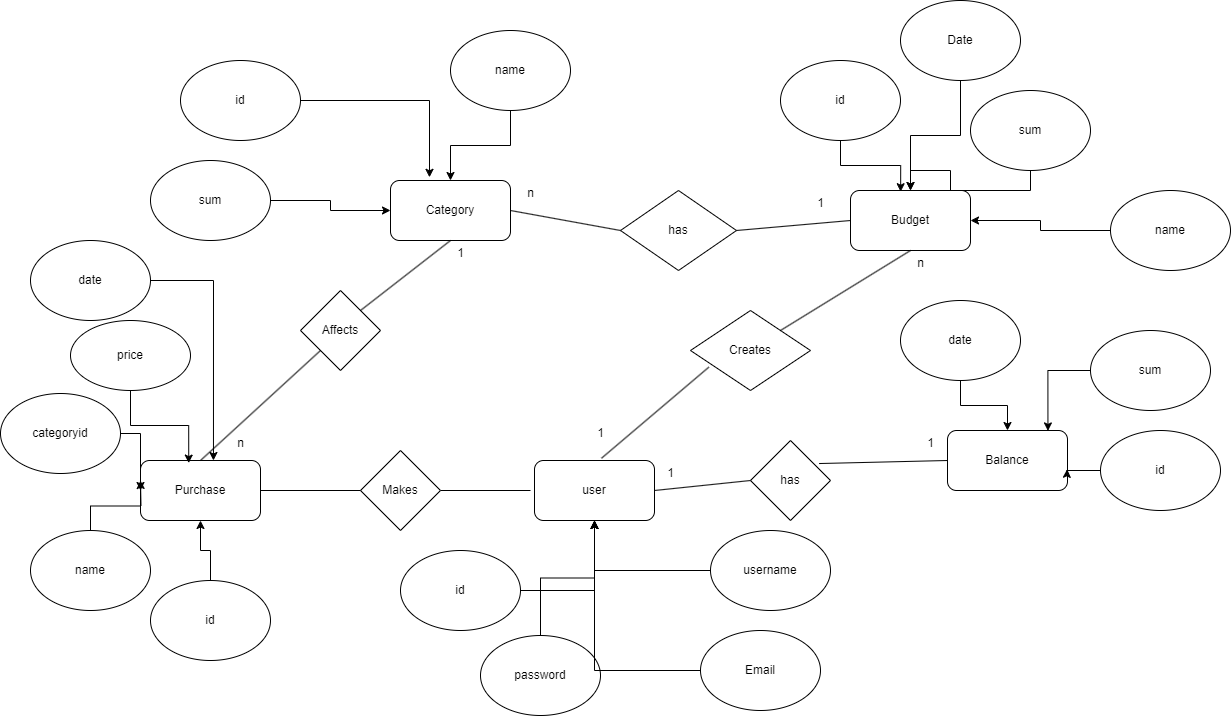

The diagram above was exported from draw.io. Its source (the exported page's mxGraphModel, read from the mxfile embedded in the PNG):
<mxGraphModel dx="2103" dy="1775" grid="1" gridSize="10" guides="1" tooltips="1" connect="1" arrows="1" fold="1" page="1" pageScale="1" pageWidth="827" pageHeight="1169" math="0" shadow="0">
  <root>
    <mxCell id="0" />
    <mxCell id="1" parent="0" />
    <mxCell id="LPvK3TTo0qUGAbLknAdV-1" value="user" style="rounded=1;whiteSpace=wrap;html=1;" vertex="1" parent="1">
      <mxGeometry x="294" y="370" width="120" height="60" as="geometry" />
    </mxCell>
    <mxCell id="LPvK3TTo0qUGAbLknAdV-2" value="Budget" style="rounded=1;whiteSpace=wrap;html=1;" vertex="1" parent="1">
      <mxGeometry x="610" y="100" width="120" height="60" as="geometry" />
    </mxCell>
    <mxCell id="LPvK3TTo0qUGAbLknAdV-3" value="Purchase" style="rounded=1;whiteSpace=wrap;html=1;" vertex="1" parent="1">
      <mxGeometry x="-100" y="370" width="120" height="60" as="geometry" />
    </mxCell>
    <mxCell id="LPvK3TTo0qUGAbLknAdV-4" value="Balance" style="rounded=1;whiteSpace=wrap;html=1;" vertex="1" parent="1">
      <mxGeometry x="707" y="340" width="120" height="60" as="geometry" />
    </mxCell>
    <mxCell id="LPvK3TTo0qUGAbLknAdV-5" value="Category" style="rounded=1;whiteSpace=wrap;html=1;" vertex="1" parent="1">
      <mxGeometry x="150" y="90" width="120" height="60" as="geometry" />
    </mxCell>
    <mxCell id="LPvK3TTo0qUGAbLknAdV-6" value="Creates" style="rhombus;whiteSpace=wrap;html=1;" vertex="1" parent="1">
      <mxGeometry x="450" y="220" width="120" height="80" as="geometry" />
    </mxCell>
    <mxCell id="LPvK3TTo0qUGAbLknAdV-7" value="Affects" style="rhombus;whiteSpace=wrap;html=1;" vertex="1" parent="1">
      <mxGeometry x="60" y="200" width="80" height="80" as="geometry" />
    </mxCell>
    <mxCell id="LPvK3TTo0qUGAbLknAdV-8" value="has" style="rhombus;whiteSpace=wrap;html=1;" vertex="1" parent="1">
      <mxGeometry x="510" y="350" width="80" height="80" as="geometry" />
    </mxCell>
    <mxCell id="LPvK3TTo0qUGAbLknAdV-11" value="" style="endArrow=none;html=1;rounded=0;exitX=0.558;exitY=-0.037;exitDx=0;exitDy=0;exitPerimeter=0;entryX=0.153;entryY=0.708;entryDx=0;entryDy=0;entryPerimeter=0;" edge="1" parent="1" source="LPvK3TTo0qUGAbLknAdV-1" target="LPvK3TTo0qUGAbLknAdV-6">
      <mxGeometry width="50" height="50" relative="1" as="geometry">
        <mxPoint x="390" y="340" as="sourcePoint" />
        <mxPoint x="440" y="290" as="targetPoint" />
      </mxGeometry>
    </mxCell>
    <mxCell id="LPvK3TTo0qUGAbLknAdV-12" value="" style="endArrow=none;html=1;rounded=0;exitX=1;exitY=0;exitDx=0;exitDy=0;entryX=0.5;entryY=1;entryDx=0;entryDy=0;" edge="1" parent="1" source="LPvK3TTo0qUGAbLknAdV-6" target="LPvK3TTo0qUGAbLknAdV-2">
      <mxGeometry width="50" height="50" relative="1" as="geometry">
        <mxPoint x="540" y="230" as="sourcePoint" />
        <mxPoint x="590" y="180" as="targetPoint" />
      </mxGeometry>
    </mxCell>
    <mxCell id="LPvK3TTo0qUGAbLknAdV-13" value="" style="endArrow=none;html=1;rounded=0;entryX=0;entryY=0.5;entryDx=0;entryDy=0;exitX=0.857;exitY=0.288;exitDx=0;exitDy=0;exitPerimeter=0;" edge="1" parent="1" source="LPvK3TTo0qUGAbLknAdV-8" target="LPvK3TTo0qUGAbLknAdV-4">
      <mxGeometry width="50" height="50" relative="1" as="geometry">
        <mxPoint x="580" y="370" as="sourcePoint" />
        <mxPoint x="630" y="320" as="targetPoint" />
      </mxGeometry>
    </mxCell>
    <mxCell id="LPvK3TTo0qUGAbLknAdV-14" value="" style="endArrow=none;html=1;rounded=0;exitX=1;exitY=0.5;exitDx=0;exitDy=0;entryX=0;entryY=0.5;entryDx=0;entryDy=0;" edge="1" parent="1" source="LPvK3TTo0qUGAbLknAdV-1" target="LPvK3TTo0qUGAbLknAdV-8">
      <mxGeometry width="50" height="50" relative="1" as="geometry">
        <mxPoint x="450" y="490" as="sourcePoint" />
        <mxPoint x="500" y="440" as="targetPoint" />
      </mxGeometry>
    </mxCell>
    <mxCell id="LPvK3TTo0qUGAbLknAdV-15" value="" style="endArrow=none;html=1;rounded=0;" edge="1" parent="1">
      <mxGeometry width="50" height="50" relative="1" as="geometry">
        <mxPoint x="200" y="400" as="sourcePoint" />
        <mxPoint x="290" y="400" as="targetPoint" />
      </mxGeometry>
    </mxCell>
    <mxCell id="LPvK3TTo0qUGAbLknAdV-16" value="Makes" style="rhombus;whiteSpace=wrap;html=1;" vertex="1" parent="1">
      <mxGeometry x="120" y="360" width="80" height="80" as="geometry" />
    </mxCell>
    <mxCell id="LPvK3TTo0qUGAbLknAdV-17" value="" style="endArrow=none;html=1;rounded=0;exitX=1;exitY=0.5;exitDx=0;exitDy=0;entryX=0;entryY=0.5;entryDx=0;entryDy=0;" edge="1" parent="1" source="LPvK3TTo0qUGAbLknAdV-3" target="LPvK3TTo0qUGAbLknAdV-16">
      <mxGeometry width="50" height="50" relative="1" as="geometry">
        <mxPoint x="90" y="400" as="sourcePoint" />
        <mxPoint x="140" y="350" as="targetPoint" />
      </mxGeometry>
    </mxCell>
    <mxCell id="LPvK3TTo0qUGAbLknAdV-18" value="" style="endArrow=none;html=1;rounded=0;entryX=0;entryY=1;entryDx=0;entryDy=0;exitX=0.5;exitY=0;exitDx=0;exitDy=0;" edge="1" parent="1" source="LPvK3TTo0qUGAbLknAdV-3" target="LPvK3TTo0qUGAbLknAdV-7">
      <mxGeometry width="50" height="50" relative="1" as="geometry">
        <mxPoint x="-60" y="340" as="sourcePoint" />
        <mxPoint x="-10" y="290" as="targetPoint" />
      </mxGeometry>
    </mxCell>
    <mxCell id="LPvK3TTo0qUGAbLknAdV-19" value="" style="endArrow=none;html=1;rounded=0;exitX=1;exitY=0;exitDx=0;exitDy=0;entryX=0.5;entryY=1;entryDx=0;entryDy=0;" edge="1" parent="1" source="LPvK3TTo0qUGAbLknAdV-7" target="LPvK3TTo0qUGAbLknAdV-5">
      <mxGeometry width="50" height="50" relative="1" as="geometry">
        <mxPoint x="140" y="210" as="sourcePoint" />
        <mxPoint x="190" y="160" as="targetPoint" />
      </mxGeometry>
    </mxCell>
    <mxCell id="LPvK3TTo0qUGAbLknAdV-20" value="has" style="rhombus;whiteSpace=wrap;html=1;" vertex="1" parent="1">
      <mxGeometry x="380" y="100" width="116" height="80" as="geometry" />
    </mxCell>
    <mxCell id="LPvK3TTo0qUGAbLknAdV-21" value="" style="endArrow=none;html=1;rounded=0;entryX=0;entryY=0.5;entryDx=0;entryDy=0;exitX=1;exitY=0.5;exitDx=0;exitDy=0;" edge="1" parent="1" source="LPvK3TTo0qUGAbLknAdV-20" target="LPvK3TTo0qUGAbLknAdV-2">
      <mxGeometry width="50" height="50" relative="1" as="geometry">
        <mxPoint x="530" y="90" as="sourcePoint" />
        <mxPoint x="580" y="40" as="targetPoint" />
      </mxGeometry>
    </mxCell>
    <mxCell id="LPvK3TTo0qUGAbLknAdV-22" value="" style="endArrow=none;html=1;rounded=0;entryX=0;entryY=0.5;entryDx=0;entryDy=0;exitX=1;exitY=0.5;exitDx=0;exitDy=0;" edge="1" parent="1" source="LPvK3TTo0qUGAbLknAdV-5" target="LPvK3TTo0qUGAbLknAdV-20">
      <mxGeometry width="50" height="50" relative="1" as="geometry">
        <mxPoint x="330" y="260" as="sourcePoint" />
        <mxPoint x="380" y="210" as="targetPoint" />
      </mxGeometry>
    </mxCell>
    <mxCell id="LPvK3TTo0qUGAbLknAdV-23" value="1" style="text;html=1;align=center;verticalAlign=middle;resizable=0;points=[];autosize=1;strokeColor=none;fillColor=none;" vertex="1" parent="1">
      <mxGeometry x="415" y="368" width="30" height="30" as="geometry" />
    </mxCell>
    <mxCell id="LPvK3TTo0qUGAbLknAdV-24" value="1" style="text;html=1;align=center;verticalAlign=middle;resizable=0;points=[];autosize=1;strokeColor=none;fillColor=none;" vertex="1" parent="1">
      <mxGeometry x="675" y="338" width="30" height="30" as="geometry" />
    </mxCell>
    <mxCell id="LPvK3TTo0qUGAbLknAdV-25" value="1" style="text;html=1;align=center;verticalAlign=middle;resizable=0;points=[];autosize=1;strokeColor=none;fillColor=none;" vertex="1" parent="1">
      <mxGeometry x="345" y="328" width="30" height="30" as="geometry" />
    </mxCell>
    <mxCell id="LPvK3TTo0qUGAbLknAdV-26" value="n" style="text;html=1;align=center;verticalAlign=middle;resizable=0;points=[];autosize=1;strokeColor=none;fillColor=none;" vertex="1" parent="1">
      <mxGeometry x="665" y="158" width="30" height="30" as="geometry" />
    </mxCell>
    <mxCell id="LPvK3TTo0qUGAbLknAdV-27" value="1" style="text;html=1;align=center;verticalAlign=middle;resizable=0;points=[];autosize=1;strokeColor=none;fillColor=none;" vertex="1" parent="1">
      <mxGeometry x="565" y="98" width="30" height="30" as="geometry" />
    </mxCell>
    <mxCell id="LPvK3TTo0qUGAbLknAdV-28" value="n" style="text;html=1;align=center;verticalAlign=middle;resizable=0;points=[];autosize=1;strokeColor=none;fillColor=none;" vertex="1" parent="1">
      <mxGeometry x="275" y="88" width="30" height="30" as="geometry" />
    </mxCell>
    <mxCell id="LPvK3TTo0qUGAbLknAdV-29" value="n" style="text;html=1;align=center;verticalAlign=middle;resizable=0;points=[];autosize=1;strokeColor=none;fillColor=none;" vertex="1" parent="1">
      <mxGeometry x="-15" y="338" width="30" height="30" as="geometry" />
    </mxCell>
    <mxCell id="LPvK3TTo0qUGAbLknAdV-30" value="1" style="text;html=1;align=center;verticalAlign=middle;resizable=0;points=[];autosize=1;strokeColor=none;fillColor=none;" vertex="1" parent="1">
      <mxGeometry x="205" y="148" width="30" height="30" as="geometry" />
    </mxCell>
    <mxCell id="LPvK3TTo0qUGAbLknAdV-36" style="edgeStyle=orthogonalEdgeStyle;rounded=0;orthogonalLoop=1;jettySize=auto;html=1;entryX=0.5;entryY=1;entryDx=0;entryDy=0;" edge="1" parent="1" source="LPvK3TTo0qUGAbLknAdV-31" target="LPvK3TTo0qUGAbLknAdV-1">
      <mxGeometry relative="1" as="geometry" />
    </mxCell>
    <mxCell id="LPvK3TTo0qUGAbLknAdV-31" value="id" style="ellipse;whiteSpace=wrap;html=1;" vertex="1" parent="1">
      <mxGeometry x="160" y="460" width="120" height="80" as="geometry" />
    </mxCell>
    <mxCell id="LPvK3TTo0qUGAbLknAdV-35" style="edgeStyle=orthogonalEdgeStyle;rounded=0;orthogonalLoop=1;jettySize=auto;html=1;" edge="1" parent="1" source="LPvK3TTo0qUGAbLknAdV-32" target="LPvK3TTo0qUGAbLknAdV-1">
      <mxGeometry relative="1" as="geometry" />
    </mxCell>
    <mxCell id="LPvK3TTo0qUGAbLknAdV-32" value="password" style="ellipse;whiteSpace=wrap;html=1;" vertex="1" parent="1">
      <mxGeometry x="240" y="545" width="120" height="80" as="geometry" />
    </mxCell>
    <mxCell id="LPvK3TTo0qUGAbLknAdV-34" style="edgeStyle=orthogonalEdgeStyle;rounded=0;orthogonalLoop=1;jettySize=auto;html=1;" edge="1" parent="1" source="LPvK3TTo0qUGAbLknAdV-33" target="LPvK3TTo0qUGAbLknAdV-1">
      <mxGeometry relative="1" as="geometry" />
    </mxCell>
    <mxCell id="LPvK3TTo0qUGAbLknAdV-33" value="username" style="ellipse;whiteSpace=wrap;html=1;" vertex="1" parent="1">
      <mxGeometry x="470" y="440" width="120" height="80" as="geometry" />
    </mxCell>
    <mxCell id="LPvK3TTo0qUGAbLknAdV-42" style="edgeStyle=orthogonalEdgeStyle;rounded=0;orthogonalLoop=1;jettySize=auto;html=1;entryX=0;entryY=0.5;entryDx=0;entryDy=0;" edge="1" parent="1" source="LPvK3TTo0qUGAbLknAdV-37" target="LPvK3TTo0qUGAbLknAdV-3">
      <mxGeometry relative="1" as="geometry" />
    </mxCell>
    <mxCell id="LPvK3TTo0qUGAbLknAdV-37" value="categoryid" style="ellipse;whiteSpace=wrap;html=1;" vertex="1" parent="1">
      <mxGeometry x="-240" y="303" width="120" height="80" as="geometry" />
    </mxCell>
    <mxCell id="LPvK3TTo0qUGAbLknAdV-44" style="edgeStyle=orthogonalEdgeStyle;rounded=0;orthogonalLoop=1;jettySize=auto;html=1;entryX=0.5;entryY=1;entryDx=0;entryDy=0;" edge="1" parent="1" source="LPvK3TTo0qUGAbLknAdV-38" target="LPvK3TTo0qUGAbLknAdV-3">
      <mxGeometry relative="1" as="geometry" />
    </mxCell>
    <mxCell id="LPvK3TTo0qUGAbLknAdV-38" value="id" style="ellipse;whiteSpace=wrap;html=1;" vertex="1" parent="1">
      <mxGeometry x="-90" y="490" width="120" height="80" as="geometry" />
    </mxCell>
    <mxCell id="LPvK3TTo0qUGAbLknAdV-43" style="edgeStyle=orthogonalEdgeStyle;rounded=0;orthogonalLoop=1;jettySize=auto;html=1;" edge="1" parent="1" source="LPvK3TTo0qUGAbLknAdV-39">
      <mxGeometry relative="1" as="geometry">
        <mxPoint x="-100" y="390" as="targetPoint" />
      </mxGeometry>
    </mxCell>
    <mxCell id="LPvK3TTo0qUGAbLknAdV-39" value="name" style="ellipse;whiteSpace=wrap;html=1;" vertex="1" parent="1">
      <mxGeometry x="-210" y="440" width="120" height="80" as="geometry" />
    </mxCell>
    <mxCell id="LPvK3TTo0qUGAbLknAdV-41" style="edgeStyle=orthogonalEdgeStyle;rounded=0;orthogonalLoop=1;jettySize=auto;html=1;entryX=0.402;entryY=0.043;entryDx=0;entryDy=0;entryPerimeter=0;" edge="1" parent="1" source="LPvK3TTo0qUGAbLknAdV-40" target="LPvK3TTo0qUGAbLknAdV-3">
      <mxGeometry relative="1" as="geometry" />
    </mxCell>
    <mxCell id="LPvK3TTo0qUGAbLknAdV-40" value="price" style="ellipse;whiteSpace=wrap;html=1;" vertex="1" parent="1">
      <mxGeometry x="-170" y="230" width="120" height="70" as="geometry" />
    </mxCell>
    <mxCell id="LPvK3TTo0qUGAbLknAdV-48" style="edgeStyle=orthogonalEdgeStyle;rounded=0;orthogonalLoop=1;jettySize=auto;html=1;entryX=0.5;entryY=0;entryDx=0;entryDy=0;" edge="1" parent="1" source="LPvK3TTo0qUGAbLknAdV-45" target="LPvK3TTo0qUGAbLknAdV-5">
      <mxGeometry relative="1" as="geometry" />
    </mxCell>
    <mxCell id="LPvK3TTo0qUGAbLknAdV-45" value="name" style="ellipse;whiteSpace=wrap;html=1;" vertex="1" parent="1">
      <mxGeometry x="210" y="-60" width="120" height="80" as="geometry" />
    </mxCell>
    <mxCell id="LPvK3TTo0qUGAbLknAdV-49" style="edgeStyle=orthogonalEdgeStyle;rounded=0;orthogonalLoop=1;jettySize=auto;html=1;entryX=0.325;entryY=-0.053;entryDx=0;entryDy=0;entryPerimeter=0;" edge="1" parent="1" source="LPvK3TTo0qUGAbLknAdV-46" target="LPvK3TTo0qUGAbLknAdV-5">
      <mxGeometry relative="1" as="geometry" />
    </mxCell>
    <mxCell id="LPvK3TTo0qUGAbLknAdV-46" value="id" style="ellipse;whiteSpace=wrap;html=1;" vertex="1" parent="1">
      <mxGeometry x="-60" y="-30" width="120" height="80" as="geometry" />
    </mxCell>
    <mxCell id="LPvK3TTo0qUGAbLknAdV-50" style="edgeStyle=orthogonalEdgeStyle;rounded=0;orthogonalLoop=1;jettySize=auto;html=1;entryX=0;entryY=0.5;entryDx=0;entryDy=0;" edge="1" parent="1" source="LPvK3TTo0qUGAbLknAdV-47" target="LPvK3TTo0qUGAbLknAdV-5">
      <mxGeometry relative="1" as="geometry" />
    </mxCell>
    <mxCell id="LPvK3TTo0qUGAbLknAdV-47" value="sum" style="ellipse;whiteSpace=wrap;html=1;" vertex="1" parent="1">
      <mxGeometry x="-90" y="70" width="120" height="80" as="geometry" />
    </mxCell>
    <mxCell id="LPvK3TTo0qUGAbLknAdV-56" style="edgeStyle=orthogonalEdgeStyle;rounded=0;orthogonalLoop=1;jettySize=auto;html=1;entryX=0.418;entryY=0.02;entryDx=0;entryDy=0;entryPerimeter=0;" edge="1" parent="1" source="LPvK3TTo0qUGAbLknAdV-51" target="LPvK3TTo0qUGAbLknAdV-2">
      <mxGeometry relative="1" as="geometry" />
    </mxCell>
    <mxCell id="LPvK3TTo0qUGAbLknAdV-51" value="id" style="ellipse;whiteSpace=wrap;html=1;" vertex="1" parent="1">
      <mxGeometry x="540" y="-30" width="120" height="80" as="geometry" />
    </mxCell>
    <mxCell id="LPvK3TTo0qUGAbLknAdV-55" style="edgeStyle=orthogonalEdgeStyle;rounded=0;orthogonalLoop=1;jettySize=auto;html=1;entryX=0.5;entryY=0;entryDx=0;entryDy=0;" edge="1" parent="1" source="LPvK3TTo0qUGAbLknAdV-52" target="LPvK3TTo0qUGAbLknAdV-2">
      <mxGeometry relative="1" as="geometry" />
    </mxCell>
    <mxCell id="LPvK3TTo0qUGAbLknAdV-52" value="sum" style="ellipse;whiteSpace=wrap;html=1;" vertex="1" parent="1">
      <mxGeometry x="730" width="120" height="80" as="geometry" />
    </mxCell>
    <mxCell id="LPvK3TTo0qUGAbLknAdV-54" style="edgeStyle=orthogonalEdgeStyle;rounded=0;orthogonalLoop=1;jettySize=auto;html=1;exitX=0;exitY=0.5;exitDx=0;exitDy=0;entryX=1;entryY=0.5;entryDx=0;entryDy=0;" edge="1" parent="1" source="LPvK3TTo0qUGAbLknAdV-53" target="LPvK3TTo0qUGAbLknAdV-2">
      <mxGeometry relative="1" as="geometry" />
    </mxCell>
    <mxCell id="LPvK3TTo0qUGAbLknAdV-53" value="name" style="ellipse;whiteSpace=wrap;html=1;" vertex="1" parent="1">
      <mxGeometry x="870" y="100" width="120" height="80" as="geometry" />
    </mxCell>
    <mxCell id="LPvK3TTo0qUGAbLknAdV-58" style="edgeStyle=orthogonalEdgeStyle;rounded=0;orthogonalLoop=1;jettySize=auto;html=1;entryX=0.5;entryY=0;entryDx=0;entryDy=0;" edge="1" parent="1" source="LPvK3TTo0qUGAbLknAdV-57" target="LPvK3TTo0qUGAbLknAdV-2">
      <mxGeometry relative="1" as="geometry" />
    </mxCell>
    <mxCell id="LPvK3TTo0qUGAbLknAdV-57" value="Date" style="ellipse;whiteSpace=wrap;html=1;" vertex="1" parent="1">
      <mxGeometry x="660" y="-90" width="120" height="80" as="geometry" />
    </mxCell>
    <mxCell id="LPvK3TTo0qUGAbLknAdV-60" style="edgeStyle=orthogonalEdgeStyle;rounded=0;orthogonalLoop=1;jettySize=auto;html=1;exitX=1;exitY=0.5;exitDx=0;exitDy=0;entryX=0.608;entryY=0;entryDx=0;entryDy=0;entryPerimeter=0;" edge="1" parent="1" source="LPvK3TTo0qUGAbLknAdV-59" target="LPvK3TTo0qUGAbLknAdV-3">
      <mxGeometry relative="1" as="geometry" />
    </mxCell>
    <mxCell id="LPvK3TTo0qUGAbLknAdV-59" value="date" style="ellipse;whiteSpace=wrap;html=1;" vertex="1" parent="1">
      <mxGeometry x="-210" y="150" width="120" height="80" as="geometry" />
    </mxCell>
    <mxCell id="LPvK3TTo0qUGAbLknAdV-68" style="edgeStyle=orthogonalEdgeStyle;rounded=0;orthogonalLoop=1;jettySize=auto;html=1;exitX=0.5;exitY=1;exitDx=0;exitDy=0;entryX=0.5;entryY=0;entryDx=0;entryDy=0;" edge="1" parent="1" source="LPvK3TTo0qUGAbLknAdV-61" target="LPvK3TTo0qUGAbLknAdV-4">
      <mxGeometry relative="1" as="geometry" />
    </mxCell>
    <mxCell id="LPvK3TTo0qUGAbLknAdV-61" value="date" style="ellipse;whiteSpace=wrap;html=1;" vertex="1" parent="1">
      <mxGeometry x="660" y="210" width="120" height="80" as="geometry" />
    </mxCell>
    <mxCell id="LPvK3TTo0qUGAbLknAdV-66" style="edgeStyle=orthogonalEdgeStyle;rounded=0;orthogonalLoop=1;jettySize=auto;html=1;exitX=0;exitY=0.5;exitDx=0;exitDy=0;entryX=0.997;entryY=0.647;entryDx=0;entryDy=0;entryPerimeter=0;" edge="1" parent="1" source="LPvK3TTo0qUGAbLknAdV-62" target="LPvK3TTo0qUGAbLknAdV-4">
      <mxGeometry relative="1" as="geometry" />
    </mxCell>
    <mxCell id="LPvK3TTo0qUGAbLknAdV-62" value="id" style="ellipse;whiteSpace=wrap;html=1;" vertex="1" parent="1">
      <mxGeometry x="860" y="340" width="120" height="80" as="geometry" />
    </mxCell>
    <mxCell id="LPvK3TTo0qUGAbLknAdV-67" style="edgeStyle=orthogonalEdgeStyle;rounded=0;orthogonalLoop=1;jettySize=auto;html=1;exitX=0;exitY=0.5;exitDx=0;exitDy=0;entryX=0.837;entryY=0.007;entryDx=0;entryDy=0;entryPerimeter=0;" edge="1" parent="1" source="LPvK3TTo0qUGAbLknAdV-63" target="LPvK3TTo0qUGAbLknAdV-4">
      <mxGeometry relative="1" as="geometry" />
    </mxCell>
    <mxCell id="LPvK3TTo0qUGAbLknAdV-63" value="sum" style="ellipse;whiteSpace=wrap;html=1;" vertex="1" parent="1">
      <mxGeometry x="850" y="240" width="120" height="80" as="geometry" />
    </mxCell>
    <mxCell id="LPvK3TTo0qUGAbLknAdV-65" style="edgeStyle=orthogonalEdgeStyle;rounded=0;orthogonalLoop=1;jettySize=auto;html=1;" edge="1" parent="1" source="LPvK3TTo0qUGAbLknAdV-64" target="LPvK3TTo0qUGAbLknAdV-1">
      <mxGeometry relative="1" as="geometry" />
    </mxCell>
    <mxCell id="LPvK3TTo0qUGAbLknAdV-64" value="Email" style="ellipse;whiteSpace=wrap;html=1;" vertex="1" parent="1">
      <mxGeometry x="460" y="540" width="120" height="80" as="geometry" />
    </mxCell>
  </root>
</mxGraphModel>